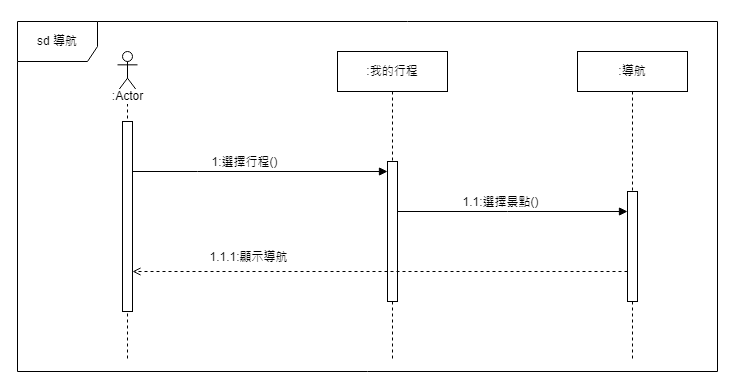

The diagram above was exported from draw.io. Its source (the exported page's mxGraphModel, read from the mxfile embedded in the PNG):
<mxGraphModel dx="1434" dy="2418" grid="1" gridSize="10" guides="1" tooltips="1" connect="1" arrows="1" fold="1" page="1" pageScale="1" pageWidth="1169" pageHeight="827" math="0" shadow="0">
  <root>
    <mxCell id="0" />
    <mxCell id="1" parent="0" />
    <mxCell id="wSbRQdn0A9Q6ases6w9l-1" value="" style="shape=umlLifeline;perimeter=lifelinePerimeter;whiteSpace=wrap;html=1;container=1;dropTarget=0;collapsible=0;recursiveResize=0;outlineConnect=0;portConstraint=eastwest;newEdgeStyle={&quot;edgeStyle&quot;:&quot;elbowEdgeStyle&quot;,&quot;elbow&quot;:&quot;vertical&quot;,&quot;curved&quot;:0,&quot;rounded&quot;:0};participant=umlActor;" vertex="1" parent="1">
      <mxGeometry x="140" y="-1600" width="20" height="310" as="geometry" />
    </mxCell>
    <mxCell id="wSbRQdn0A9Q6ases6w9l-2" value="" style="html=1;points=[];perimeter=orthogonalPerimeter;outlineConnect=0;targetShapes=umlLifeline;portConstraint=eastwest;newEdgeStyle={&quot;edgeStyle&quot;:&quot;elbowEdgeStyle&quot;,&quot;elbow&quot;:&quot;vertical&quot;,&quot;curved&quot;:0,&quot;rounded&quot;:0};" vertex="1" parent="wSbRQdn0A9Q6ases6w9l-1">
      <mxGeometry x="5" y="70" width="10" height="190" as="geometry" />
    </mxCell>
    <mxCell id="wSbRQdn0A9Q6ases6w9l-3" value="sd 導航" style="shape=umlFrame;whiteSpace=wrap;html=1;pointerEvents=0;width=80;height=40;" vertex="1" parent="1">
      <mxGeometry x="40" y="-1630" width="700" height="350" as="geometry" />
    </mxCell>
    <mxCell id="wSbRQdn0A9Q6ases6w9l-4" value=":Actor" style="text;html=1;align=center;verticalAlign=middle;resizable=0;points=[];autosize=1;strokeColor=none;fillColor=none;labelBackgroundColor=default;" vertex="1" parent="1">
      <mxGeometry x="125" y="-1570" width="50" height="30" as="geometry" />
    </mxCell>
    <mxCell id="wSbRQdn0A9Q6ases6w9l-5" value=":我的行程" style="shape=umlLifeline;perimeter=lifelinePerimeter;whiteSpace=wrap;html=1;container=1;dropTarget=0;collapsible=0;recursiveResize=0;outlineConnect=0;portConstraint=eastwest;newEdgeStyle={&quot;edgeStyle&quot;:&quot;elbowEdgeStyle&quot;,&quot;elbow&quot;:&quot;vertical&quot;,&quot;curved&quot;:0,&quot;rounded&quot;:0};" vertex="1" parent="1">
      <mxGeometry x="360" y="-1600" width="110" height="310" as="geometry" />
    </mxCell>
    <mxCell id="wSbRQdn0A9Q6ases6w9l-6" value="" style="html=1;points=[];perimeter=orthogonalPerimeter;outlineConnect=0;targetShapes=umlLifeline;portConstraint=eastwest;newEdgeStyle={&quot;edgeStyle&quot;:&quot;elbowEdgeStyle&quot;,&quot;elbow&quot;:&quot;vertical&quot;,&quot;curved&quot;:0,&quot;rounded&quot;:0};" vertex="1" parent="wSbRQdn0A9Q6ases6w9l-5">
      <mxGeometry x="50" y="110" width="10" height="140" as="geometry" />
    </mxCell>
    <mxCell id="wSbRQdn0A9Q6ases6w9l-7" style="edgeStyle=elbowEdgeStyle;rounded=0;orthogonalLoop=1;jettySize=auto;html=1;elbow=vertical;curved=0;endArrow=block;endFill=1;" edge="1" parent="1" target="wSbRQdn0A9Q6ases6w9l-6">
      <mxGeometry relative="1" as="geometry">
        <Array as="points">
          <mxPoint x="220" y="-1480" />
        </Array>
        <mxPoint x="155" y="-1480" as="sourcePoint" />
        <mxPoint x="320" y="-1475.5" as="targetPoint" />
      </mxGeometry>
    </mxCell>
    <mxCell id="wSbRQdn0A9Q6ases6w9l-8" value="1:選擇行程()" style="edgeLabel;html=1;align=center;verticalAlign=middle;resizable=0;points=[];" connectable="0" vertex="1" parent="wSbRQdn0A9Q6ases6w9l-7">
      <mxGeometry x="-0.2364" y="1" relative="1" as="geometry">
        <mxPoint x="14" y="-9" as="offset" />
      </mxGeometry>
    </mxCell>
    <mxCell id="wSbRQdn0A9Q6ases6w9l-11" value=":導航" style="shape=umlLifeline;perimeter=lifelinePerimeter;whiteSpace=wrap;html=1;container=1;dropTarget=0;collapsible=0;recursiveResize=0;outlineConnect=0;portConstraint=eastwest;newEdgeStyle={&quot;edgeStyle&quot;:&quot;elbowEdgeStyle&quot;,&quot;elbow&quot;:&quot;vertical&quot;,&quot;curved&quot;:0,&quot;rounded&quot;:0};" vertex="1" parent="1">
      <mxGeometry x="600" y="-1600" width="110" height="310" as="geometry" />
    </mxCell>
    <mxCell id="wSbRQdn0A9Q6ases6w9l-12" value="" style="html=1;points=[];perimeter=orthogonalPerimeter;outlineConnect=0;targetShapes=umlLifeline;portConstraint=eastwest;newEdgeStyle={&quot;edgeStyle&quot;:&quot;elbowEdgeStyle&quot;,&quot;elbow&quot;:&quot;vertical&quot;,&quot;curved&quot;:0,&quot;rounded&quot;:0};" vertex="1" parent="wSbRQdn0A9Q6ases6w9l-11">
      <mxGeometry x="50" y="140" width="10" height="110" as="geometry" />
    </mxCell>
    <mxCell id="wSbRQdn0A9Q6ases6w9l-13" style="edgeStyle=elbowEdgeStyle;rounded=0;orthogonalLoop=1;jettySize=auto;html=1;elbow=vertical;curved=0;endArrow=block;endFill=1;" edge="1" parent="1" source="wSbRQdn0A9Q6ases6w9l-6" target="wSbRQdn0A9Q6ases6w9l-12">
      <mxGeometry relative="1" as="geometry">
        <Array as="points">
          <mxPoint x="530" y="-1440" />
          <mxPoint x="470" y="-1450" />
          <mxPoint x="525" y="-1460" />
        </Array>
        <mxPoint x="460" y="-1460" as="sourcePoint" />
        <mxPoint x="755" y="-1460" as="targetPoint" />
      </mxGeometry>
    </mxCell>
    <mxCell id="wSbRQdn0A9Q6ases6w9l-14" value="1.1:選擇景點()" style="edgeLabel;html=1;align=center;verticalAlign=middle;resizable=0;points=[];" connectable="0" vertex="1" parent="wSbRQdn0A9Q6ases6w9l-13">
      <mxGeometry x="-0.2364" y="1" relative="1" as="geometry">
        <mxPoint x="14" y="-9" as="offset" />
      </mxGeometry>
    </mxCell>
    <mxCell id="wSbRQdn0A9Q6ases6w9l-15" style="edgeStyle=elbowEdgeStyle;rounded=0;orthogonalLoop=1;jettySize=auto;html=1;elbow=vertical;curved=0;strokeColor=default;endArrow=open;endFill=0;strokeWidth=1;dashed=1;" edge="1" parent="1" source="wSbRQdn0A9Q6ases6w9l-12" target="wSbRQdn0A9Q6ases6w9l-2">
      <mxGeometry relative="1" as="geometry">
        <Array as="points">
          <mxPoint x="550" y="-1380" />
        </Array>
        <mxPoint x="525" y="-1350" as="sourcePoint" />
        <mxPoint x="440" y="-1350" as="targetPoint" />
      </mxGeometry>
    </mxCell>
    <mxCell id="wSbRQdn0A9Q6ases6w9l-16" value="1.1.1:顯示導航" style="edgeLabel;html=1;align=center;verticalAlign=middle;resizable=0;points=[];" connectable="0" vertex="1" parent="wSbRQdn0A9Q6ases6w9l-15">
      <mxGeometry x="0.0678" y="-3" relative="1" as="geometry">
        <mxPoint x="-116" y="-12" as="offset" />
      </mxGeometry>
    </mxCell>
  </root>
</mxGraphModel>